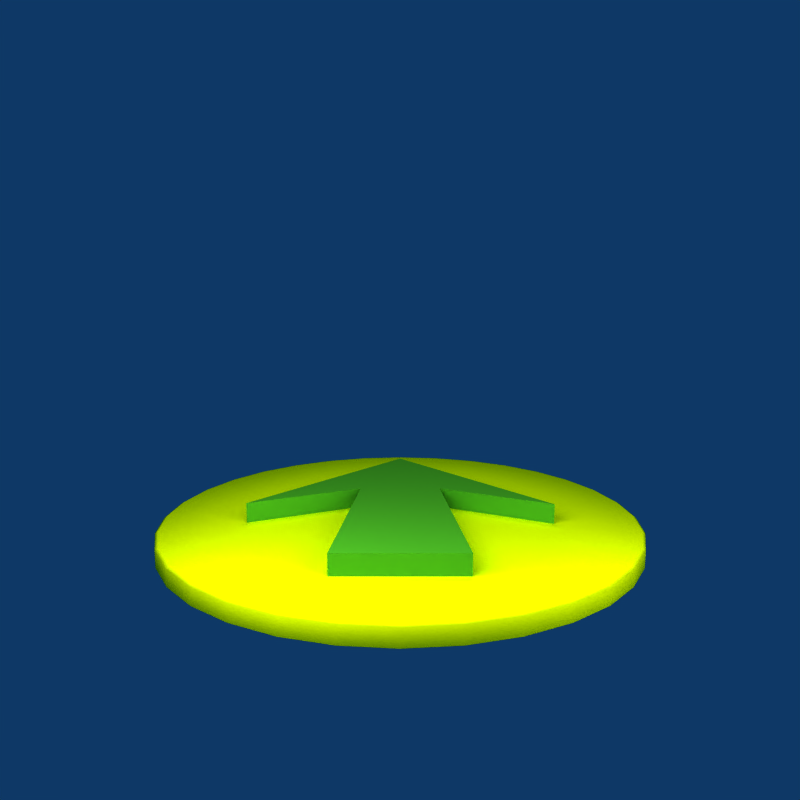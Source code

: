 # Source: compass.blend  (saved by Blender 2.49.2; exported with 4.5.12 LTS)
import bpy
from mathutils import Matrix  # noqa: F401  (used for matrix-valued properties, if any)

bpy.ops.wm.read_factory_settings(use_empty=True)
scene = bpy.context.scene
scene.name = 'Scene'

# ---- collections
col_collection_10 = bpy.data.collections.new('Collection 10'); scene.collection.children.link(col_collection_10)

# ---- materials (node trees are filled in below, after node groups)
mat_material_002 = bpy.data.materials.new('Material.002')
mat_material_002.alpha_threshold = 0.0
mat_material_002.diffuse_color = (1.0, 0.981, 0.0, 1.0)
mat_material_002.roughness = 0.5
mat_material_002.specular_intensity = 0.08549
mat_material_002.line_color = (0.0, 0.0, 0.0, 1.0)
mat_material_001 = bpy.data.materials.new('Material.001')
mat_material_001.alpha_threshold = 0.0
mat_material_001.diffuse_color = (0.2829, 0.5951, 0.1065, 1.0)
mat_material_001.roughness = 0.5
mat_material_001.line_color = (0.0, 0.0, 0.0, 1.0)

# ---- material node trees

# ---- world
world_world = bpy.data.worlds.new('World'); scene.world = world_world
world_world.color = (0.05656, 0.2208, 0.4)
world_world.use_sun_shadow = False
world_world.sun_shadow_jitter_overblur = 0.0
world_world.cycles.sampling_method = 'MANUAL'
world_world.cycles.sample_map_resolution = 256

# ---- cameras
cam_camera = bpy.data.cameras.new('Camera')
cam_camera.passepartout_alpha = 0.2
cam_camera.clip_end = 100.0
cam_camera.lens = 35.0
cam_camera.ortho_scale = 7.314
cam_camera.dof.focus_distance = 0.0
cam_camera.dof.aperture_fstop = 128.0

# ---- lights
light_lamp_006 = bpy.data.lights.new('Lamp.006', 'POINT')
light_lamp_006.transmission_factor = 0.0
light_lamp_006.energy = 100.0
light_lamp_006.shadow_buffer_clip_start = 0.5
light_lamp_006.shadow_soft_size = 1.0
light_lamp_006.shadow_maximum_resolution = 0.006
light_lamp_006.use_absolute_resolution = True
light_lamp_006.cycles.use_multiple_importance_sampling = False
light_lamp_002 = bpy.data.lights.new('Lamp.002', 'POINT')
light_lamp_002.transmission_factor = 0.0
light_lamp_002.energy = 88.25
light_lamp_002.shadow_buffer_clip_start = 0.5
light_lamp_002.shadow_soft_size = 1.0
light_lamp_002.shadow_maximum_resolution = 0.006
light_lamp_002.use_absolute_resolution = True
light_lamp_002.cycles.use_multiple_importance_sampling = False
light_lamp_001 = bpy.data.lights.new('Lamp.001', 'POINT')
light_lamp_001.transmission_factor = 0.0
light_lamp_001.energy = 135.3
light_lamp_001.shadow_buffer_clip_start = 0.5
light_lamp_001.shadow_soft_size = 1.0
light_lamp_001.shadow_maximum_resolution = 0.006
light_lamp_001.use_absolute_resolution = True
light_lamp_001.cycles.use_multiple_importance_sampling = False

# ---- meshes
me_circle_002 = bpy.data.meshes.new('Circle.002')
me_circle_002.from_pydata([(-5.976e-07, -3.359e-07, 0.0005096), (-0.7222, 0.4826, 0.0005096), (-0.8519, 0.1695, 0.0005096), (-0.8686, 9.389e-07, 0.0005096), (-0.8025, -0.3324, 0.0005096), (0.4826, -0.7222, 0.0005096), (0.8519, -0.1695, 0.0005096), (0.4826, 0.7222, 0.0005096), (0.6142, 0.6142, 0.0005096), (0.3324, 0.8025, 0.0005096), (0.1695, 0.8519, 0.0005096), (1.42e-06, 0.8686, 0.0005096), (-0.1695, 0.8519, 0.0005096), (-0.3324, 0.8025, 0.0005096), (-0.4826, 0.7222, 0.0005096), (-0.6142, 0.6142, 0.0005096), (-0.8025, 0.3324, 0.0005096), (-0.8519, -0.1695, 0.0005096), (-0.7222, -0.4826, 0.0005096), (-0.6142, -0.6142, 0.0005096), (-0.4826, -0.7222, 0.0005096), (-0.3324, -0.8025, 0.0005096), (-0.1695, -0.8519, 0.0005096), (-2.57e-07, -0.8686, 0.0005096), (0.1695, -0.8519, 0.0005096), (0.3324, -0.8025, 0.0005096), (0.6142, -0.6142, 0.0005096), (0.7222, -0.4826, 0.0005096), (0.8025, -0.3324, 0.0005096), (0.8686, 1.658e-07, 0.0005096), (0.8519, 0.1695, 0.0005096), (0.8025, 0.3324, 0.0005096), (0.7222, 0.4826, 0.0005096), (-1.234, 0.2455, -0.008771), (-1.258, 8.978e-07, -0.008771), (0.6992, 1.046, -0.008771), (0.8899, 0.8899, -0.008771), (0.4816, 1.163, -0.008771), (0.2455, 1.234, -0.008771), (1.672e-06, 1.258, -0.008771), (-0.2455, 1.234, -0.008771), (-0.4816, 1.163, -0.008771), (-0.6992, 1.046, -0.008771), (-0.8899, 0.8899, -0.008771), (-1.046, -0.6992, -0.008771), (-0.8899, -0.8899, -0.008771), (-0.6992, -1.046, -0.008771), (-0.4816, -1.163, -0.008771), (-0.2455, -1.234, -0.008771), (-7.587e-07, -1.258, -0.008771), (0.2455, -1.234, -0.008771), (0.4816, -1.163, -0.008771), (0.8899, -0.8899, -0.008771), (1.046, -0.6992, -0.008771), (1.163, -0.4816, -0.008771), (1.258, -2.224e-07, -0.008771), (1.234, 0.2455, -0.008771), (1.163, 0.4816, -0.008771), (1.046, 0.6992, -0.008771), (1.234, -0.2455, -0.008771), (0.6992, -1.046, -0.008771), (-1.163, -0.4816, -0.008771), (-1.234, -0.2455, -0.008771), (-1.163, 0.4816, -0.008771), (-1.046, 0.6992, -0.008771), (-1.234, 0.2455, -0.09553), (-1.258, 1.225e-06, -0.09553), (0.6992, 1.046, -0.09553), (0.8899, 0.8899, -0.09553), (0.4816, 1.163, -0.09553), (0.2455, 1.234, -0.09553), (1.941e-06, 1.258, -0.09553), (-0.2455, 1.234, -0.09553), (-0.4816, 1.163, -0.09553), (-0.6992, 1.046, -0.09553), (-0.8899, 0.8899, -0.09553), (-1.046, -0.6992, -0.09553), (-0.8899, -0.8899, -0.09553), (-0.6992, -1.046, -0.09553), (-0.4816, -1.163, -0.09553), (-0.2455, -1.234, -0.09553), (-4.89e-07, -1.258, -0.09553), (0.2455, -1.234, -0.09553), (0.4816, -1.163, -0.09553), (0.8899, -0.8899, -0.09553), (1.046, -0.6992, -0.09553), (1.163, -0.4816, -0.09553), (1.258, 1.043e-07, -0.09553), (1.234, 0.2455, -0.09553), (1.163, 0.4816, -0.09553), (1.046, 0.6992, -0.09553), (1.234, -0.2455, -0.09553), (0.6992, -1.046, -0.09553), (-1.163, -0.4816, -0.09553), (-1.234, -0.2455, -0.09553), (-1.163, 0.4816, -0.09553), (-1.046, 0.6992, -0.09553), (-1.243, 9.604e-07, 0.0005096), (-1.219, 0.2425, 0.0005096), (0.6905, 1.033, 0.0005096), (0.8789, 0.8789, 0.0005096), (0.4756, 1.148, 0.0005096), (0.2425, 1.219, 0.0005096), (1.666e-06, 1.243, 0.0005096), (-0.2425, 1.219, 0.0005096), (-0.4756, 1.148, 0.0005096), (-0.6905, 1.033, 0.0005096), (-0.8789, 0.8789, 0.0005096), (-0.8789, -0.8789, 0.0005096), (-1.033, -0.6905, 0.0005096), (-0.6905, -1.033, 0.0005096), (-0.4756, -1.148, 0.0005096), (-0.2425, -1.219, 0.0005096), (-7.342e-07, -1.243, 0.0005096), (0.2425, -1.219, 0.0005096), (0.4756, -1.148, 0.0005096), (1.033, -0.6905, 0.0005096), (0.8789, -0.8789, 0.0005096), (1.148, -0.4756, 0.0005096), (1.219, 0.2425, 0.0005096), (1.243, -1.459e-07, 0.0005096), (1.148, 0.4756, 0.0005096), (1.033, 0.6905, 0.0005096), (1.219, -0.2425, 0.0005096), (0.6905, -1.033, 0.0005096), (-1.148, -0.4756, 0.0005096), (-1.219, -0.2425, 0.0005096), (-1.148, 0.4756, 0.0005096), (-1.033, 0.6905, 0.0005096)], [], [(0, 8, 7), (0, 7, 9), (0, 9, 10), (0, 10, 11), (0, 11, 12), (0, 12, 13), (0, 13, 14), (0, 14, 15), (0, 15, 1), (0, 1, 16), (0, 16, 2), (0, 2, 3), (0, 3, 17), (0, 17, 4), (0, 4, 18), (0, 18, 19), (0, 19, 20), (0, 20, 21), (0, 21, 22), (0, 22, 23), (0, 23, 24), (0, 24, 25), (0, 25, 5), (0, 5, 26), (0, 26, 27), (0, 27, 28), (0, 28, 6), (0, 6, 29), (0, 29, 30), (0, 30, 31), (0, 31, 32), (0, 32, 8), (33, 65, 66, 34), (36, 68, 67, 35), (35, 67, 69, 37), (37, 69, 70, 38), (38, 70, 71, 39), (39, 71, 72, 40), (40, 72, 73, 41), (41, 73, 74, 42), (42, 74, 75, 43), (44, 76, 77, 45), (45, 77, 78, 46), (46, 78, 79, 47), (47, 79, 80, 48), (48, 80, 81, 49), (49, 81, 82, 50), (50, 82, 83, 51), (52, 84, 85, 53), (53, 85, 86, 54), (55, 87, 88, 56), (56, 88, 89, 57), (57, 89, 90, 58), (58, 90, 68, 36), (59, 91, 87, 55), (54, 86, 91, 59), (60, 92, 84, 52), (51, 83, 92, 60), (61, 93, 76, 44), (62, 94, 93, 61), (34, 66, 94, 62), (63, 95, 65, 33), (64, 96, 95, 63), (43, 75, 96, 64), (3, 2, 98, 97), (97, 98, 33, 34), (7, 8, 100, 99), (99, 100, 36, 35), (9, 7, 99, 101), (101, 99, 35, 37), (10, 9, 101, 102), (102, 101, 37, 38), (11, 10, 102, 103), (103, 102, 38, 39), (12, 11, 103, 104), (104, 103, 39, 40), (13, 12, 104, 105), (105, 104, 40, 41), (14, 13, 105, 106), (106, 105, 41, 42), (15, 14, 106, 107), (107, 106, 42, 43), (19, 18, 109, 108), (108, 109, 44, 45), (20, 19, 108, 110), (110, 108, 45, 46), (21, 20, 110, 111), (111, 110, 46, 47), (22, 21, 111, 112), (112, 111, 47, 48), (23, 22, 112, 113), (113, 112, 48, 49), (24, 23, 113, 114), (114, 113, 49, 50), (25, 24, 114, 115), (115, 114, 50, 51), (27, 26, 117, 116), (116, 117, 52, 53), (28, 27, 116, 118), (118, 116, 53, 54), (30, 29, 120, 119), (119, 120, 55, 56), (31, 30, 119, 121), (121, 119, 56, 57), (32, 31, 121, 122), (122, 121, 57, 58), (8, 32, 122, 100), (100, 122, 58, 36), (29, 6, 123, 120), (120, 123, 59, 55), (6, 28, 118, 123), (123, 118, 54, 59), (26, 5, 124, 117), (117, 124, 60, 52), (5, 25, 115, 124), (124, 115, 51, 60), (18, 4, 125, 109), (109, 125, 61, 44), (4, 17, 126, 125), (125, 126, 62, 61), (17, 3, 97, 126), (126, 97, 34, 62), (2, 16, 127, 98), (98, 127, 63, 33), (16, 1, 128, 127), (127, 128, 64, 63), (1, 15, 107, 128), (128, 107, 43, 64)])
me_circle_002.polygons.foreach_set('use_smooth', [True] * 128)
_uv = me_circle_002.uv_layers.new(name='UVTex')
_uv.uv.foreach_set('vector', [0.5063, 0.544, 0.3008, 0.3538, 0.2652, 0.3951, 0.5063, 0.544, 0.2652, 0.3951, 0.2389, 0.442, 0.5063, 0.544, 0.2389, 0.442, 0.2228, 0.4928, 0.5063, 0.544, 0.2228, 0.4928, 0.2176, 0.5457, 0.5063, 0.544, 0.2176, 0.5457, 0.2236, 0.5984, 0.5063, 0.544, 0.2236, 0.5984, 0.2403, 0.6491, 0.5063, 0.544, 0.2403, 0.6491, 0.2672, 0.6957, 0.5063, 0.544, 0.2672, 0.6957, 0.3034, 0.7365, 0.5063, 0.544, 0.3034, 0.7365, 0.3473, 0.77, 0.5063, 0.544, 0.3473, 0.77, 0.3973, 0.7948, 0.5063, 0.544, 0.3973, 0.7948, 0.4516, 0.8098, 0.5063, 0.544, 0.4516, 0.8098, 0.508, 0.8148, 0.5063, 0.544, 0.508, 0.8148, 0.5643, 0.8093, 0.5063, 0.544, 0.5643, 0.8093, 0.6184, 0.7936, 0.5063, 0.544, 0.6184, 0.7936, 0.6682, 0.7683, 0.5063, 0.544, 0.6682, 0.7683, 0.7118, 0.7344, 0.5063, 0.544, 0.7118, 0.7344, 0.7476, 0.6932, 0.5063, 0.544, 0.7476, 0.6932, 0.774, 0.6463, 0.5063, 0.544, 0.774, 0.6463, 0.7901, 0.5953, 0.5063, 0.544, 0.7901, 0.5953, 0.7954, 0.5423, 0.5063, 0.544, 0.7954, 0.5423, 0.7894, 0.4894, 0.5063, 0.544, 0.7894, 0.4894, 0.7725, 0.4387, 0.5063, 0.544, 0.7725, 0.4387, 0.7455, 0.3921, 0.5063, 0.544, 0.7455, 0.3921, 0.7092, 0.3514, 0.5063, 0.544, 0.7092, 0.3514, 0.6651, 0.318, 0.5063, 0.544, 0.6651, 0.318, 0.6151, 0.2933, 0.5063, 0.544, 0.6151, 0.2933, 0.5609, 0.2782, 0.5063, 0.544, 0.5609, 0.2782, 0.5045, 0.2732, 0.5063, 0.544, 0.5045, 0.2732, 0.4483, 0.2788, 0.5063, 0.544, 0.4483, 0.2788, 0.3942, 0.2946, 0.5063, 0.544, 0.3942, 0.2946, 0.3444, 0.3199, 0.5063, 0.544, 0.3444, 0.3199, 0.3008, 0.3538, 0.4259, 0.9353, 0.4165, 0.9805, 0.5089, 0.9888, 0.5089, 0.9429, 0.2032, 0.2634, 0.1685, 0.231, 0.11, 0.2992, 0.151, 0.3245, 0.151, 0.3245, 0.11, 0.2992, 0.06696, 0.3765, 0.1123, 0.3938, 0.1123, 0.3938, 0.06696, 0.3765, 0.04086, 0.46, 0.08897, 0.4689, 0.08897, 0.4689, 0.04086, 0.46, 0.03194, 0.5467, 0.08069, 0.5466, 0.08069, 0.5466, 0.03194, 0.5467, 0.04209, 0.6334, 0.09017, 0.6242, 0.09017, 0.6242, 0.04209, 0.6334, 0.06928, 0.7165, 0.1144, 0.699, 0.1144, 0.699, 0.06928, 0.7165, 0.1132, 0.7933, 0.1538, 0.7677, 0.1538, 0.7677, 0.1132, 0.7933, 0.1731, 0.8601, 0.2077, 0.8274, 0.7448, 0.8745, 0.772, 0.9126, 0.8436, 0.8572, 0.8091, 0.8247, 0.8091, 0.8247, 0.8436, 0.8572, 0.9026, 0.7897, 0.8618, 0.7641, 0.8618, 0.7641, 0.9026, 0.7897, 0.9465, 0.7125, 0.9011, 0.6949, 0.9011, 0.6949, 0.9465, 0.7125, 0.9727, 0.6284, 0.9243, 0.6196, 0.9243, 0.6196, 0.9727, 0.6284, 0.9817, 0.5414, 0.9327, 0.5415, 0.9327, 0.5415, 0.9817, 0.5414, 0.9718, 0.4544, 0.9236, 0.4636, 0.9236, 0.4636, 0.9718, 0.4544, 0.9439, 0.371, 0.8986, 0.3889, 0.8053, 0.2602, 0.8396, 0.2276, 0.7672, 0.1731, 0.7402, 0.2114, 0.7402, 0.2114, 0.7672, 0.1731, 0.6853, 0.1324, 0.6666, 0.1747, 0.5037, 0.1446, 0.5036, 0.0987, 0.4109, 0.1082, 0.4208, 0.1533, 0.4208, 0.1533, 0.4109, 0.1082, 0.3223, 0.1345, 0.3412, 0.1769, 0.3412, 0.1769, 0.3223, 0.1345, 0.2405, 0.1756, 0.2676, 0.2138, 0.2676, 0.2138, 0.2405, 0.1756, 0.1685, 0.231, 0.2032, 0.2634, 0.5868, 0.1522, 0.5964, 0.1072, 0.5036, 0.0987, 0.5037, 0.1446, 0.6666, 0.1747, 0.6853, 0.1324, 0.5964, 0.1072, 0.5868, 0.1522, 0.8587, 0.3201, 0.8993, 0.2944, 0.8396, 0.2276, 0.8053, 0.2602, 0.8986, 0.3889, 0.9439, 0.371, 0.8993, 0.2944, 0.8587, 0.3201, 0.6713, 0.9114, 0.6903, 0.9538, 0.772, 0.9126, 0.7448, 0.8745, 0.5918, 0.9352, 0.6014, 0.9801, 0.6903, 0.9538, 0.6713, 0.9114, 0.5089, 0.9429, 0.5089, 0.9888, 0.6014, 0.9801, 0.5918, 0.9352, 0.3457, 0.9137, 0.3271, 0.9561, 0.4165, 0.9805, 0.4259, 0.9353, 0.2722, 0.877, 0.245, 0.9151, 0.3271, 0.9561, 0.3457, 0.9137, 0.2077, 0.8274, 0.1731, 0.8601, 0.245, 0.9151, 0.2722, 0.877, 0.508, 0.8148, 0.4516, 0.8098, 0.4279, 0.9252, 0.5087, 0.9327, 0.5087, 0.9327, 0.4279, 0.9252, 0.4259, 0.9353, 0.5089, 0.9429, 0.2652, 0.3951, 0.3008, 0.3538, 0.211, 0.2707, 0.16, 0.3303, 0.16, 0.3303, 0.211, 0.2707, 0.2032, 0.2634, 0.151, 0.3245, 0.2389, 0.442, 0.2652, 0.3951, 0.16, 0.3303, 0.1224, 0.3978, 0.1224, 0.3978, 0.16, 0.3303, 0.151, 0.3245, 0.1123, 0.3938, 0.2228, 0.4928, 0.2389, 0.442, 0.1224, 0.3978, 0.09967, 0.4708, 0.09967, 0.4708, 0.1224, 0.3978, 0.1123, 0.3938, 0.08897, 0.4689, 0.2176, 0.5457, 0.2228, 0.4928, 0.09967, 0.4708, 0.09163, 0.5465, 0.09163, 0.5465, 0.09967, 0.4708, 0.08897, 0.4689, 0.08069, 0.5466, 0.2236, 0.5984, 0.2176, 0.5457, 0.09163, 0.5465, 0.1008, 0.6221, 0.1008, 0.6221, 0.09163, 0.5465, 0.08069, 0.5466, 0.09017, 0.6242, 0.2403, 0.6491, 0.2236, 0.5984, 0.1008, 0.6221, 0.1244, 0.6949, 0.1244, 0.6949, 0.1008, 0.6221, 0.09017, 0.6242, 0.1144, 0.699, 0.2672, 0.6957, 0.2403, 0.6491, 0.1244, 0.6949, 0.1628, 0.762, 0.1628, 0.762, 0.1244, 0.6949, 0.1144, 0.699, 0.1538, 0.7677, 0.3034, 0.7365, 0.2672, 0.6957, 0.1628, 0.762, 0.2153, 0.8201, 0.2153, 0.8201, 0.1628, 0.762, 0.1538, 0.7677, 0.2077, 0.8274, 0.7118, 0.7344, 0.6682, 0.7683, 0.7386, 0.8661, 0.8011, 0.8176, 0.8011, 0.8176, 0.7386, 0.8661, 0.7448, 0.8745, 0.8091, 0.8247, 0.7476, 0.6932, 0.7118, 0.7344, 0.8011, 0.8176, 0.8526, 0.7585, 0.8526, 0.7585, 0.8011, 0.8176, 0.8091, 0.8247, 0.8618, 0.7641, 0.774, 0.6463, 0.7476, 0.6932, 0.8526, 0.7585, 0.8909, 0.6911, 0.8909, 0.6911, 0.8526, 0.7585, 0.8618, 0.7641, 0.9011, 0.6949, 0.7901, 0.5953, 0.774, 0.6463, 0.8909, 0.6911, 0.9136, 0.6176, 0.9136, 0.6176, 0.8909, 0.6911, 0.9011, 0.6949, 0.9243, 0.6196, 0.7954, 0.5423, 0.7901, 0.5953, 0.9136, 0.6176, 0.9217, 0.5415, 0.9217, 0.5415, 0.9136, 0.6176, 0.9243, 0.6196, 0.9327, 0.5415, 0.7894, 0.4894, 0.7954, 0.5423, 0.9217, 0.5415, 0.9128, 0.4655, 0.9128, 0.4655, 0.9217, 0.5415, 0.9327, 0.5415, 0.9236, 0.4636, 0.7725, 0.4387, 0.7894, 0.4894, 0.9128, 0.4655, 0.8885, 0.3927, 0.8885, 0.3927, 0.9128, 0.4655, 0.9236, 0.4636, 0.8986, 0.3889, 0.6651, 0.318, 0.7092, 0.3514, 0.7975, 0.2674, 0.7342, 0.22, 0.7342, 0.22, 0.7975, 0.2674, 0.8053, 0.2602, 0.7402, 0.2114, 0.6151, 0.2933, 0.6651, 0.318, 0.7342, 0.22, 0.6626, 0.1842, 0.6626, 0.1842, 0.7342, 0.22, 0.7402, 0.2114, 0.6666, 0.1747, 0.4483, 0.2788, 0.5045, 0.2732, 0.5038, 0.1549, 0.4229, 0.1633, 0.4229, 0.1633, 0.5038, 0.1549, 0.5037, 0.1446, 0.4208, 0.1533, 0.3942, 0.2946, 0.4483, 0.2788, 0.4229, 0.1633, 0.3455, 0.1863, 0.3455, 0.1863, 0.4229, 0.1633, 0.4208, 0.1533, 0.3412, 0.1769, 0.3444, 0.3199, 0.3942, 0.2946, 0.3455, 0.1863, 0.2738, 0.2222, 0.2738, 0.2222, 0.3455, 0.1863, 0.3412, 0.1769, 0.2676, 0.2138, 0.3008, 0.3538, 0.3444, 0.3199, 0.2738, 0.2222, 0.211, 0.2707, 0.211, 0.2707, 0.2738, 0.2222, 0.2676, 0.2138, 0.2032, 0.2634, 0.5045, 0.2732, 0.5609, 0.2782, 0.5849, 0.1623, 0.5038, 0.1549, 0.5038, 0.1549, 0.5849, 0.1623, 0.5868, 0.1522, 0.5037, 0.1446, 0.5609, 0.2782, 0.6151, 0.2933, 0.6626, 0.1842, 0.5849, 0.1623, 0.5849, 0.1623, 0.6626, 0.1842, 0.6666, 0.1747, 0.5868, 0.1522, 0.7092, 0.3514, 0.7455, 0.3921, 0.8495, 0.3258, 0.7975, 0.2674, 0.7975, 0.2674, 0.8495, 0.3258, 0.8587, 0.3201, 0.8053, 0.2602, 0.7455, 0.3921, 0.7725, 0.4387, 0.8885, 0.3927, 0.8495, 0.3258, 0.8495, 0.3258, 0.8885, 0.3927, 0.8986, 0.3889, 0.8587, 0.3201, 0.6682, 0.7683, 0.6184, 0.7936, 0.667, 0.9019, 0.7386, 0.8661, 0.7386, 0.8661, 0.667, 0.9019, 0.6713, 0.9114, 0.7448, 0.8745, 0.6184, 0.7936, 0.5643, 0.8093, 0.5896, 0.9251, 0.667, 0.9019, 0.667, 0.9019, 0.5896, 0.9251, 0.5918, 0.9352, 0.6713, 0.9114, 0.5643, 0.8093, 0.508, 0.8148, 0.5087, 0.9327, 0.5896, 0.9251, 0.5896, 0.9251, 0.5087, 0.9327, 0.5089, 0.9429, 0.5918, 0.9352, 0.4516, 0.8098, 0.3973, 0.7948, 0.3498, 0.9042, 0.4279, 0.9252, 0.4279, 0.9252, 0.3498, 0.9042, 0.3457, 0.9137, 0.4259, 0.9353, 0.3973, 0.7948, 0.3473, 0.77, 0.2781, 0.8684, 0.3498, 0.9042, 0.3498, 0.9042, 0.2781, 0.8684, 0.2722, 0.877, 0.3457, 0.9137, 0.3473, 0.77, 0.3034, 0.7365, 0.2153, 0.8201, 0.2781, 0.8684, 0.2781, 0.8684, 0.2153, 0.8201, 0.2077, 0.8274, 0.2722, 0.877])
me_circle_002.materials.append(mat_material_002)
me_circle_002.use_remesh_preserve_volume = False
me_circle_002.use_remesh_preserve_attributes = False
me_circle_002.use_mirror_vertex_groups = False
me_circle_002.update()
me_plane = bpy.data.meshes.new('Plane')
me_plane.from_pydata([(0.8039, 8.787e-06, 0.1008), (-0.1572, 8.787e-06, 0.1008), (-0.1572, -0.2172, 0.1008), (0.8039, -0.3134, 0.1008), (0.8039, 0.3135, 0.1008), (-0.1572, 0.2172, 0.1008), (-0.8039, 8.787e-06, 0.1008), (0.1085, -0.7971, 0.1008), (0.1255, 0.7971, 0.1005), (0.1255, 0.7971, -0.0244), (0.1085, -0.7971, -0.02411), (-0.8039, -2.11e-06, -0.02411), (-0.1572, 0.2172, -0.02411), (0.8039, 0.3134, -0.02411), (0.8039, -0.3134, -0.02411), (-0.1572, -0.2172, -0.02411), (-0.1572, -2.11e-06, -0.02411), (0.8039, -2.11e-06, -0.02411), (0.1255, 0.7971, -0.0244), (-0.1572, 0.2172, -0.02411), (-0.8039, -2.11e-06, -0.02411), (0.1085, -0.7971, -0.02411), (-0.1572, -0.2172, -0.02411), (0.8039, 0.3134, -0.02411), (0.8039, -2.11e-06, -0.02411), (0.8039, -0.3134, -0.02411)], [], [(5, 6, 1), (5, 8, 6), (1, 6, 2), (2, 6, 7), (0, 4, 1), (1, 4, 5), (0, 2, 3), (0, 1, 2), (5, 12, 9, 8), (8, 9, 11, 6), (6, 11, 10, 7), (7, 10, 15, 2), (0, 17, 13, 4), (4, 13, 12, 5), (2, 15, 14, 3), (17, 0, 3, 14), (11, 12, 16), (9, 12, 11), (11, 16, 15), (11, 15, 10), (13, 17, 16), (13, 16, 12), (15, 17, 14), (16, 17, 15), (12, 9, 18, 19), (9, 11, 20, 18), (11, 10, 21, 20), (10, 15, 22, 21), (17, 13, 23, 24), (13, 12, 19, 23), (15, 14, 25, 22), (14, 17, 24, 25)])
_uv = me_plane.uv_layers.new(name='UVTex')
_uv.uv.foreach_set('vector', [0.4051, 0.6185, 0.1224, 0.5893, 0.3519, 0.498, 0.4051, 0.6185, 0.52, 0.935, 0.1224, 0.5893, 0.3519, 0.498, 0.1224, 0.5893, 0.2936, 0.3782, 0.2936, 0.3782, 0.1224, 0.5893, 0.1221, 0.0869, 0.8496, 0.315, 0.8991, 0.4299, 0.3519, 0.498, 0.3519, 0.498, 0.8991, 0.4299, 0.4051, 0.6185, 0.8496, 0.315, 0.2936, 0.3782, 0.81, 0.2078, 0.8496, 0.315, 0.3519, 0.498, 0.2936, 0.3782, 0.4051, 0.6185, 0.4842, 0.6529, 0.5749, 0.9186, 0.52, 0.935, 0.52, 0.935, 0.4693, 0.9874, 0.04931, 0.6195, 0.1224, 0.5893, 0.1224, 0.5893, 0.04931, 0.6195, 0.04745, 0.08608, 0.1221, 0.0869, 0.1221, 0.0869, 0.1731, 0.05935, 0.3232, 0.3033, 0.2936, 0.3782, 0.8496, 0.315, 0.8969, 0.2985, 0.9467, 0.4112, 0.8991, 0.4299, 0.8991, 0.4299, 0.9229, 0.484, 0.4842, 0.6529, 0.4051, 0.6185, 0.2936, 0.3782, 0.3232, 0.3033, 0.7886, 0.1503, 0.81, 0.2078, 0.8969, 0.2985, 0.8496, 0.315, 0.81, 0.2078, 0.8552, 0.1922, 0.1803, 0.9109, 0.1395, 0.9237, 0.1395, 0.9109, 0.1217, 0.958, 0.1395, 0.9237, 0.1803, 0.9109, 0.1803, 0.9109, 0.1395, 0.9109, 0.1395, 0.898, 0.1803, 0.9109, 0.1395, 0.898, 0.1228, 0.8637, 0.07889, 0.9294, 0.07889, 0.9109, 0.1395, 0.9109, 0.07889, 0.9294, 0.1395, 0.9109, 0.1395, 0.9237, 0.1395, 0.898, 0.07889, 0.9109, 0.07889, 0.8923, 0.1395, 0.9109, 0.07889, 0.9109, 0.1395, 0.898, 0.9204, 0.9582, 0.9478, 0.9782, 0.9498, 0.9855, 0.9185, 0.9636, 0.9478, 0.9782, 0.9802, 0.937, 0.994, 0.9368, 0.9498, 0.9855, 0.9802, 0.937, 0.9322, 0.9075, 0.9337, 0.897, 0.994, 0.9368, 0.9322, 0.9075, 0.9195, 0.9319, 0.916, 0.9278, 0.9337, 0.897, 0.8816, 0.9541, 0.8881, 0.964, 0.8872, 0.9666, 0.8796, 0.9545, 0.8881, 0.964, 0.9204, 0.9582, 0.9185, 0.9636, 0.8872, 0.9666, 0.9195, 0.9319, 0.8813, 0.9433, 0.8796, 0.9415, 0.916, 0.9278, 0.8813, 0.9433, 0.8816, 0.9541, 0.8796, 0.9545, 0.8796, 0.9415])
me_plane.materials.append(mat_material_001)
me_plane.use_remesh_preserve_volume = False
me_plane.use_remesh_preserve_attributes = False
me_plane.use_mirror_vertex_groups = False
me_plane.update()

# ---- objects
ob_lamp = bpy.data.objects.new('Lamp', light_lamp_006)
ob_lamp_003 = bpy.data.objects.new('Lamp.003', light_lamp_002)
ob_lamp_002 = bpy.data.objects.new('Lamp.002', light_lamp_001)
ob_compass = bpy.data.objects.new('compass', me_circle_002)
ob_arrow = bpy.data.objects.new('arrow', me_plane)
ob_camera = bpy.data.objects.new('Camera', cam_camera)

# ---- transforms, parenting, visibility, modifiers, constraints
ob_lamp.location = (-1.207, 0.08791, 2.992)
ob_lamp.lock_rotations_4d = False
ob_lamp.empty_display_type = 'ARROWS'
ob_lamp.lineart.crease_threshold = 0.0
ob_lamp_003.location = (1.574, 1.494, 1.061)
ob_lamp_003.lock_rotations_4d = False
ob_lamp_003.empty_display_type = 'ARROWS'
ob_lamp_003.lineart.crease_threshold = 0.0
ob_lamp_002.location = (1.622, -0.8091, 1.421)
ob_lamp_002.lock_rotations_4d = False
ob_lamp_002.empty_display_type = 'ARROWS'
ob_lamp_002.lineart.crease_threshold = 0.0
ob_compass.location = (0.0, 0.0, 0.0)
ob_compass.lock_rotations_4d = False
ob_compass.empty_display_type = 'ARROWS'
ob_compass.lineart.crease_threshold = 0.0
ob_arrow.location = (0.0, 0.0, 0.005115)
ob_arrow.lock_rotations_4d = False
ob_arrow.empty_display_type = 'ARROWS'
ob_arrow.lineart.crease_threshold = 0.0
ob_camera.location = (3.976, 0.0, 1.352)
ob_camera.rotation_euler = (1.391, 0.0, 1.571)
ob_camera.lock_rotations_4d = False
ob_camera.empty_display_type = 'ARROWS'
ob_camera.color = (0.0, 0.0, 0.0, 0.0)
ob_camera.display_type = 'WIRE'
ob_camera.lineart.crease_threshold = 0.0

# ---- collection membership
col_collection_10.objects.link(ob_lamp)
col_collection_10.objects.link(ob_lamp_003)
col_collection_10.objects.link(ob_lamp_002)
col_collection_10.objects.link(ob_compass)
col_collection_10.objects.link(ob_arrow)
col_collection_10.objects.link(ob_camera)

# ---- scene / render settings (as saved in the file)
scene.camera = ob_camera
scene.frame_start = 1; scene.frame_end = 250; scene.frame_set(2)
scene.render.engine = 'BLENDER_EEVEE_NEXT'
scene.render.image_settings.file_format = 'TARGA'
scene.render.image_settings.compression = 90
scene.render.resolution_x = 512
scene.render.resolution_y = 512
scene.render.pixel_aspect_x = 100.0
scene.render.pixel_aspect_y = 100.0
scene.render.fps = 25
scene.render.dither_intensity = 0.0
scene.render.use_compositing = False
scene.render.use_sequencer = False
scene.render.bake_margin = 2
scene.render.bake_bias = 0.0
scene.render.use_stamp_time = False
scene.render.use_stamp_date = False
scene.render.use_stamp_frame = False
scene.render.use_stamp_camera = False
scene.render.use_stamp_scene = False
scene.render.use_stamp_filename = False
scene.render.use_stamp_render_time = False
scene.render.stamp_font_size = 0
scene.cycles.use_denoising = False
scene.cycles.samples = 10
scene.cycles.sampling_pattern = 'TABULATED_SOBOL'
scene.cycles.light_sampling_threshold = 0.0
scene.cycles.use_adaptive_sampling = False
scene.cycles.use_light_tree = False
scene.cycles.blur_glossy = 0.0
scene.cycles.volume_bounces = 1
scene.cycles.pixel_filter_type = 'GAUSSIAN'
scene.cycles.sample_clamp_indirect = 0.0
scene.view_settings.view_transform = 'Raw'
bpy.context.view_layer.update()
